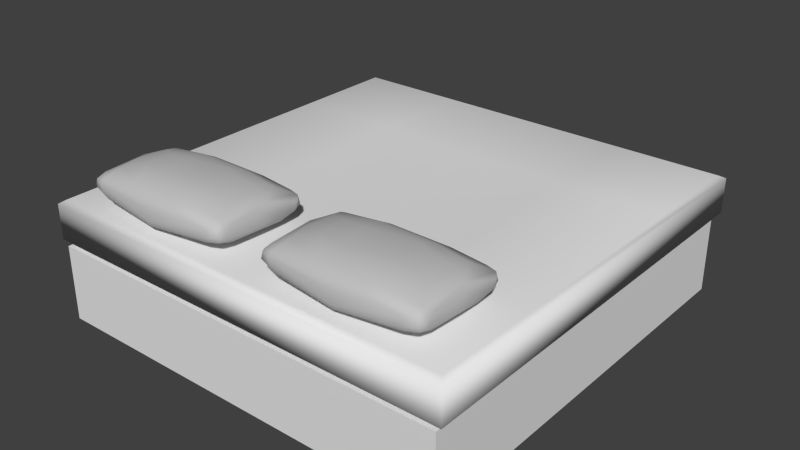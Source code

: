 # Source: bed.blend  (saved by Blender 4.4.32; exported with 4.5.12 LTS)
import bpy
from mathutils import Matrix  # noqa: F401  (used for matrix-valued properties, if any)

bpy.ops.wm.read_factory_settings(use_empty=True)
scene = bpy.context.scene
scene.name = 'Scene'

# ---- collections
col_collection_1 = bpy.data.collections.new('Collection 1'); scene.collection.children.link(col_collection_1)

# ---- materials (node trees are filled in below, after node groups)
mat_material = bpy.data.materials.new('Material')
mat_material.alpha_threshold = 0.0
mat_material.use_transparent_shadow = False
mat_material.roughness = 0.5
mat_material_002 = bpy.data.materials.new('Material.002')
mat_material_002.alpha_threshold = 0.0
mat_material_002.use_transparent_shadow = False
mat_material_002.diffuse_color = (0.5596, 0.5596, 0.5596, 1.0)
mat_material_002.roughness = 0.5
mat_material_002.specular_intensity = 0.2
mat_material_002.line_color = (0.0, 0.0, 0.0, 1.0)

# ---- material node trees

# ---- world
world_world = bpy.data.worlds.new('World'); scene.world = world_world
world_world.color = (0.05088, 0.05088, 0.05088)
world_world.use_sun_shadow = False
world_world.sun_shadow_jitter_overblur = 0.0
world_world.cycles.sampling_method = 'NONE'
world_world.cycles.sample_map_resolution = 256

# ---- meshes
me_sofa_botpad_001 = bpy.data.meshes.new('sofa_botpad.001')
me_sofa_botpad_001.from_pydata([(-1.0, -0.8363, -0.346), (1.0, -0.8363, -0.346), (1.0, 0.8363, -0.3455), (-1.0, 0.8363, -0.3455), (-1.0, -0.8363, 0.1027), (1.0, -0.8363, 0.1027), (1.0, 0.8363, 0.1032), (-1.0, 0.8363, 0.1032), (1.024, 0.8606, 0.06752), (1.024, 0.8606, -0.309), (-1.024, 0.8606, -0.309), (-1.024, 0.8606, 0.06752), (-1.024, -0.8606, -0.3103), (-1.024, -0.8606, 0.06624), (1.024, -0.8606, -0.3103), (1.024, -0.8606, 0.06624), (1.0, -5.96e-08, 0.103), (0.0, -0.8363, 0.1027), (-1.0, 1.192e-07, 0.103), (0.0, 0.8363, 0.1032), (0.0, 2.98e-08, 0.04597), (1.0, -0.4182, 0.1028), (-0.5, -0.8363, 0.1027), (-1.0, 0.4182, 0.1031), (-0.5, 0.8363, 0.1032), (1.0, 0.4182, 0.1031), (0.5, -0.8363, 0.1027), (-1.0, -0.4182, 0.1028), (0.5, 0.8363, 0.1032), (-0.5, 5.96e-08, 0.07445), (0.5, 0.0, 0.07445), (0.0, -0.4182, 0.07394), (0.0, 0.4182, 0.07421), (-0.5, 0.4182, 0.09106), (-0.5, -0.4182, 0.09079), (0.5, -0.4182, 0.09079), (0.5, 0.4182, 0.09106)], [], [(1, 0, 3, 2), (33, 24, 7, 23), (8, 11, 7, 24, 19, 28, 6), (11, 13, 4, 27, 18, 23, 7), (13, 15, 5, 26, 17, 22, 4), (15, 8, 6, 25, 16, 21, 5), (2, 3, 10, 9), (9, 10, 11, 8), (3, 0, 12, 10), (10, 12, 13, 11), (0, 1, 14, 12), (12, 14, 15, 13), (1, 2, 9, 14), (14, 9, 8, 15), (34, 29, 18, 27), (35, 30, 20, 31), (36, 28, 19, 32), (29, 33, 23, 18), (20, 32, 33, 29), (32, 19, 24, 33), (22, 34, 27, 4), (17, 31, 34, 22), (31, 20, 29, 34), (26, 35, 31, 17), (5, 21, 35, 26), (21, 16, 30, 35), (30, 36, 32, 20), (16, 25, 36, 30), (25, 6, 28, 36)])
me_sofa_botpad_001.polygons.foreach_set('use_smooth', [True] * 29)
me_sofa_botpad_001.materials.append(mat_material)
me_sofa_botpad_001.use_remesh_preserve_volume = False
me_sofa_botpad_001.use_remesh_preserve_attributes = False
me_sofa_botpad_001.use_mirror_vertex_groups = False
me_sofa_botpad_001.update()
me_cube_020 = bpy.data.meshes.new('Cube.020')
me_cube_020.from_pydata([(-1.0, -1.0, -1.0), (-1.0, 1.0, -1.0), (1.0, 1.0, -1.0), (1.0, -1.0, -1.0), (-1.0, -1.0, 1.0), (-1.0, 1.0, 1.0), (1.0, 1.0, 1.0), (1.0, -1.0, 1.0)], [], [(4, 5, 1, 0), (5, 6, 2, 1), (6, 7, 3, 2), (7, 4, 0, 3), (0, 1, 2, 3), (7, 6, 5, 4)])
me_cube_020.use_remesh_preserve_volume = False
me_cube_020.use_remesh_preserve_attributes = False
me_cube_020.use_mirror_vertex_groups = False
me_cube_020.update()
me_cube_027 = bpy.data.meshes.new('Cube.027')
me_cube_027.from_pydata([(-0.978, 0.08012, 0.6814), (-1.19, 0.08569, 0.5427), (-1.205, 0.1045, -0.005057), (-1.13, -0.08157, 0.6379), (-0.9662, -0.2246, 0.2808), (-0.9465, 0.1603, 0.6342), (-0.9876, 0.2079, 0.4187), (-0.7263, 0.2318, 0.3472), (-0.01302, 0.2781, 0.5941), (-0.2091, 0.2926, 0.4511), (-0.3684, -0.3069, 0.1559), (-0.433, -0.2624, 0.4344), (-0.7096, -0.2764, 0.1723), (-1.009, -0.03577, 0.6812), (-1.202, -0.04775, 0.5655), (-1.184, -0.07028, 0.4049), (0.9519, 0.08013, 0.6814), (1.164, 0.08569, 0.5427), (0.981, -0.09937, 0.6435), (0.9132, -0.2072, 0.4073), (0.9693, -0.2231, 0.1661), (0.9204, 0.1603, 0.6342), (0.9715, 0.2089, 0.3999), (0.1196, 0.3034, 0.4322), (-0.3691, -0.187, 0.5957), (0.2873, -0.2991, 0.2822), (0.4218, -0.1878, 0.5861), (0.4157, -0.2638, 0.4273), (0.6499, -0.2802, 0.18), (0.983, -0.03577, 0.6812), (-0.01303, -0.0253, 0.7268), (1.176, -0.04775, 0.5655), (1.158, -0.07028, 0.4049), (1.181, -0.08817, -0.01007), (-0.978, 0.08013, -0.6987), (-1.19, 0.08569, -0.56), (-1.007, -0.09937, -0.6607), (-0.9392, -0.2072, -0.4246), (-0.9954, -0.2231, -0.1834), (-0.9465, 0.1603, -0.6515), (-0.9976, 0.2089, -0.4171), (-0.2031, 0.3066, -0.1434), (0.343, -0.187, -0.613), (-0.3133, -0.2991, -0.2995), (-0.4735, -0.1292, -0.6904), (-0.4417, -0.2638, -0.4446), (-0.676, -0.2802, -0.1973), (-1.009, -0.03577, -0.6985), (-1.202, -0.04775, -0.5828), (-1.184, -0.07028, -0.4221), (-1.207, -0.08817, -0.0072), (0.9519, 0.08012, -0.6987), (1.164, 0.08569, -0.56), (1.179, 0.1045, -0.01222), (1.104, -0.08157, -0.6551), (0.9401, -0.2246, -0.2981), (0.9205, 0.1603, -0.6515), (0.9616, 0.2079, -0.436), (0.7002, 0.2318, -0.3645), (-0.01302, 0.2781, -0.6114), (0.183, 0.2926, -0.4684), (0.06823, 0.3182, 0.003181), (0.3302, -0.3078, -0.1678), (0.407, -0.2624, -0.4517), (0.6836, -0.2764, -0.1895), (0.983, -0.03577, -0.6985), (-0.01302, -0.0253, -0.7441), (1.176, -0.04775, -0.5828), (1.158, -0.07028, -0.4221), (-1.122, 0.138, 0.5844), (-1.133, 0.1787, 0.4009), (1.096, 0.138, 0.5844), (1.123, -0.06364, 0.6399), (-1.122, 0.138, -0.6017), (-0.1009, 0.3024, -0.476), (-1.148, -0.08126, -0.643), (1.096, 0.138, -0.6017), (1.107, 0.1787, -0.4182), (-0.4363, -0.1154, 0.6799), (-1.151, -0.1725, -0.09166), (-1.118, -0.1322, 0.5342), (-1.165, 0.03566, 0.6497), (-0.01302, 0.2286, 0.6941), (0.2549, -0.1105, 0.6881), (1.125, -0.1725, -0.09166), (1.101, -0.1255, 0.5273), (1.139, 0.03566, 0.6497), (-0.01302, 0.1473, 0.7278), (-1.14, 0.1805, -0.3568), (-0.7893, 0.2286, -0.1386), (-1.165, 0.03566, -0.6669), (-0.01302, 0.1473, -0.7451), (-0.01302, 0.2286, -0.7113), (0.4103, -0.1154, -0.6972), (1.088, -0.132, -0.5549), (1.114, 0.1805, 0.3395), (0.7632, 0.2286, 0.1213), (1.139, 0.03566, -0.6669)], [], [(1, 2, 50, 15), (0, 13, 87), (0, 82, 5), (1, 81, 69), (69, 70, 1), (5, 6, 70, 69), (2, 70, 88), (80, 79, 4), (4, 38, 12), (40, 6, 7, 89), (6, 40, 88, 70), (41, 9, 23, 61), (5, 8, 9), (9, 6, 5), (41, 89, 7), (24, 3, 80, 11), (24, 83, 78), (11, 10, 25), (15, 50, 79, 80), (11, 12, 10), (12, 46, 10), (3, 78, 13), (13, 81, 3), (30, 78, 83), (30, 87, 13), (14, 3, 81), (21, 16, 86, 71), (17, 32, 33, 53), (17, 95, 71), (19, 20, 84, 85), (17, 53, 95), (18, 85, 72), (21, 71, 95, 22), (20, 28, 64), (26, 27, 19, 18), (21, 22, 23), (24, 26, 83), (27, 11, 25), (18, 83, 26), (18, 29, 30, 83), (28, 25, 62), (29, 18, 72), (72, 86, 29), (32, 85, 84, 33), (29, 87, 30), (31, 32, 17), (39, 34, 90, 73), (35, 49, 50, 2), (35, 88, 73), (39, 73, 88, 40), (35, 2, 88), (37, 79, 75), (38, 46, 12), (89, 41, 74, 40), (39, 40, 74), (44, 45, 37, 36), (81, 0, 5, 69), (45, 63, 43), (36, 47, 66, 44), (46, 43, 10), (47, 36, 75), (75, 90, 47), (97, 51, 56, 76), (47, 91, 66), (48, 49, 35), (52, 53, 33, 68), (51, 65, 91), (51, 92, 56), (52, 97, 76), (76, 77, 52), (56, 57, 77, 76), (53, 77, 95), (55, 20, 64), (22, 57, 58, 96), (57, 22, 95, 77), (42, 54, 94, 63), (56, 59, 60), (60, 57, 56), (61, 96, 58), (60, 74, 61), (42, 44, 93), (63, 62, 43), (63, 64, 62), (64, 28, 62), (54, 93, 65), (65, 97, 54), (66, 93, 44), (66, 91, 65), (67, 54, 97), (68, 84, 94), (0, 81, 13), (0, 87, 82), (1, 14, 81), (2, 1, 70), (4, 79, 38), (5, 82, 8), (9, 7, 6), (9, 8, 23), (9, 41, 7), (25, 10, 62), (3, 24, 78), (4, 11, 80), (11, 4, 12), (30, 13, 78), (14, 80, 3), (15, 14, 1), (14, 15, 80), (16, 29, 86), (29, 16, 87), (82, 16, 21), (16, 82, 87), (17, 86, 31), (86, 17, 71), (18, 19, 85), (20, 19, 28), (8, 21, 23), (21, 8, 82), (96, 23, 22), (23, 96, 61), (27, 24, 11), (24, 27, 26), (28, 27, 25), (27, 28, 19), (31, 72, 85), (31, 85, 32), (72, 31, 86), (34, 47, 90), (47, 34, 91), (92, 34, 39), (34, 92, 91), (35, 90, 48), (90, 35, 73), (36, 37, 75), (38, 37, 46), (37, 38, 79), (59, 39, 74), (39, 59, 92), (74, 41, 61), (45, 42, 63), (42, 45, 44), (10, 43, 62), (46, 45, 43), (45, 46, 37), (48, 75, 49), (75, 48, 90), (79, 49, 75), (49, 79, 50), (51, 97, 65), (51, 91, 92), (52, 67, 97), (53, 52, 77), (84, 55, 94), (55, 84, 20), (56, 92, 59), (60, 58, 57), (60, 59, 74), (60, 61, 58), (54, 42, 93), (55, 63, 94), (63, 55, 64), (66, 65, 93), (67, 94, 54), (68, 67, 52), (67, 68, 94), (68, 33, 84)])
me_cube_027.polygons.foreach_set('use_smooth', [True] * 165)
me_cube_027.materials.append(mat_material_002)
me_cube_027.use_remesh_preserve_volume = False
me_cube_027.use_remesh_preserve_attributes = False
me_cube_027.use_mirror_vertex_groups = False
me_cube_027.update()
me_cube_031 = bpy.data.meshes.new('Cube.031')
me_cube_031.from_pydata([(-0.978, 0.08012, 0.6814), (-1.19, 0.08569, 0.5427), (-1.205, 0.1045, -0.005057), (-1.13, -0.08157, 0.6379), (-0.9662, -0.2246, 0.2808), (-0.9465, 0.1603, 0.6342), (-0.9876, 0.2079, 0.4187), (-0.7263, 0.2318, 0.3472), (-0.01302, 0.2781, 0.5941), (-0.2091, 0.2926, 0.4511), (-0.3684, -0.3069, 0.1559), (-0.433, -0.2624, 0.4344), (-0.7096, -0.2764, 0.1723), (-1.009, -0.03577, 0.6812), (-1.202, -0.04775, 0.5655), (-1.184, -0.07028, 0.4049), (0.9519, 0.08013, 0.6814), (1.164, 0.08569, 0.5427), (0.981, -0.09937, 0.6435), (0.9132, -0.2072, 0.4073), (0.9693, -0.2231, 0.1661), (0.9204, 0.1603, 0.6342), (0.9715, 0.2089, 0.3999), (0.1196, 0.3034, 0.4322), (-0.3691, -0.187, 0.5957), (0.2873, -0.2991, 0.2822), (0.4218, -0.1878, 0.5861), (0.4157, -0.2638, 0.4273), (0.6499, -0.2802, 0.18), (0.983, -0.03577, 0.6812), (-0.01303, -0.0253, 0.7268), (1.176, -0.04775, 0.5655), (1.158, -0.07028, 0.4049), (1.181, -0.08817, -0.01007), (-0.978, 0.08013, -0.6987), (-1.19, 0.08569, -0.56), (-1.007, -0.09937, -0.6607), (-0.9392, -0.2072, -0.4246), (-0.9954, -0.2231, -0.1834), (-0.9465, 0.1603, -0.6515), (-0.9976, 0.2089, -0.4171), (-0.2031, 0.3066, -0.1434), (0.343, -0.187, -0.613), (-0.3133, -0.2991, -0.2995), (-0.4735, -0.1292, -0.6904), (-0.4417, -0.2638, -0.4446), (-0.676, -0.2802, -0.1973), (-1.009, -0.03577, -0.6985), (-1.202, -0.04775, -0.5828), (-1.184, -0.07028, -0.4221), (-1.207, -0.08817, -0.0072), (0.9519, 0.08012, -0.6987), (1.164, 0.08569, -0.56), (1.179, 0.1045, -0.01222), (1.104, -0.08157, -0.6551), (0.9401, -0.2246, -0.2981), (0.9205, 0.1603, -0.6515), (0.9616, 0.2079, -0.436), (0.7002, 0.2318, -0.3645), (-0.01302, 0.2781, -0.6114), (0.183, 0.2926, -0.4684), (0.06823, 0.3182, 0.003181), (0.3302, -0.3078, -0.1678), (0.407, -0.2624, -0.4517), (0.6836, -0.2764, -0.1895), (0.983, -0.03577, -0.6985), (-0.01302, -0.0253, -0.7441), (1.176, -0.04775, -0.5828), (1.158, -0.07028, -0.4221), (-1.122, 0.138, 0.5844), (-1.133, 0.1787, 0.4009), (1.096, 0.138, 0.5844), (1.123, -0.06364, 0.6399), (-1.122, 0.138, -0.6017), (-0.1009, 0.3024, -0.476), (-1.148, -0.08126, -0.643), (1.096, 0.138, -0.6017), (1.107, 0.1787, -0.4182), (-0.4363, -0.1154, 0.6799), (-1.151, -0.1725, -0.09166), (-1.118, -0.1322, 0.5342), (-1.165, 0.03566, 0.6497), (-0.01302, 0.2286, 0.6941), (0.2549, -0.1105, 0.6881), (1.125, -0.1725, -0.09166), (1.101, -0.1255, 0.5273), (1.139, 0.03566, 0.6497), (-0.01302, 0.1473, 0.7278), (-1.14, 0.1805, -0.3568), (-0.7893, 0.2286, -0.1386), (-1.165, 0.03566, -0.6669), (-0.01302, 0.1473, -0.7451), (-0.01302, 0.2286, -0.7113), (0.4103, -0.1154, -0.6972), (1.088, -0.132, -0.5549), (1.114, 0.1805, 0.3395), (0.7632, 0.2286, 0.1213), (1.139, 0.03566, -0.6669)], [], [(1, 2, 50, 15), (0, 13, 87), (0, 82, 5), (1, 81, 69), (69, 70, 1), (5, 6, 70, 69), (2, 70, 88), (80, 79, 4), (4, 38, 12), (40, 6, 7, 89), (6, 40, 88, 70), (41, 9, 23, 61), (5, 8, 9), (9, 6, 5), (41, 89, 7), (24, 3, 80, 11), (24, 83, 78), (11, 10, 25), (15, 50, 79, 80), (11, 12, 10), (12, 46, 10), (3, 78, 13), (13, 81, 3), (30, 78, 83), (30, 87, 13), (14, 3, 81), (21, 16, 86, 71), (17, 32, 33, 53), (17, 95, 71), (19, 20, 84, 85), (17, 53, 95), (18, 85, 72), (21, 71, 95, 22), (20, 28, 64), (26, 27, 19, 18), (21, 22, 23), (24, 26, 83), (27, 11, 25), (18, 83, 26), (18, 29, 30, 83), (28, 25, 62), (29, 18, 72), (72, 86, 29), (32, 85, 84, 33), (29, 87, 30), (31, 32, 17), (39, 34, 90, 73), (35, 49, 50, 2), (35, 88, 73), (39, 73, 88, 40), (35, 2, 88), (37, 79, 75), (38, 46, 12), (89, 41, 74, 40), (39, 40, 74), (44, 45, 37, 36), (81, 0, 5, 69), (45, 63, 43), (36, 47, 66, 44), (46, 43, 10), (47, 36, 75), (75, 90, 47), (97, 51, 56, 76), (47, 91, 66), (48, 49, 35), (52, 53, 33, 68), (51, 65, 91), (51, 92, 56), (52, 97, 76), (76, 77, 52), (56, 57, 77, 76), (53, 77, 95), (55, 20, 64), (22, 57, 58, 96), (57, 22, 95, 77), (42, 54, 94, 63), (56, 59, 60), (60, 57, 56), (61, 96, 58), (60, 74, 61), (42, 44, 93), (63, 62, 43), (63, 64, 62), (64, 28, 62), (54, 93, 65), (65, 97, 54), (66, 93, 44), (66, 91, 65), (67, 54, 97), (68, 84, 94), (0, 81, 13), (0, 87, 82), (1, 14, 81), (2, 1, 70), (4, 79, 38), (5, 82, 8), (9, 7, 6), (9, 8, 23), (9, 41, 7), (25, 10, 62), (3, 24, 78), (4, 11, 80), (11, 4, 12), (30, 13, 78), (14, 80, 3), (15, 14, 1), (14, 15, 80), (16, 29, 86), (29, 16, 87), (82, 16, 21), (16, 82, 87), (17, 86, 31), (86, 17, 71), (18, 19, 85), (20, 19, 28), (8, 21, 23), (21, 8, 82), (96, 23, 22), (23, 96, 61), (27, 24, 11), (24, 27, 26), (28, 27, 25), (27, 28, 19), (31, 72, 85), (31, 85, 32), (72, 31, 86), (34, 47, 90), (47, 34, 91), (92, 34, 39), (34, 92, 91), (35, 90, 48), (90, 35, 73), (36, 37, 75), (38, 37, 46), (37, 38, 79), (59, 39, 74), (39, 59, 92), (74, 41, 61), (45, 42, 63), (42, 45, 44), (10, 43, 62), (46, 45, 43), (45, 46, 37), (48, 75, 49), (75, 48, 90), (79, 49, 75), (49, 79, 50), (51, 97, 65), (51, 91, 92), (52, 67, 97), (53, 52, 77), (84, 55, 94), (55, 84, 20), (56, 92, 59), (60, 58, 57), (60, 59, 74), (60, 61, 58), (54, 42, 93), (55, 63, 94), (63, 55, 64), (66, 65, 93), (67, 94, 54), (68, 67, 52), (67, 68, 94), (68, 33, 84)])
me_cube_031.polygons.foreach_set('use_smooth', [True] * 165)
me_cube_031.materials.append(mat_material_002)
me_cube_031.use_remesh_preserve_volume = False
me_cube_031.use_remesh_preserve_attributes = False
me_cube_031.use_mirror_vertex_groups = False
me_cube_031.update()

# ---- objects
ob_bed = bpy.data.objects.new('bed', me_sofa_botpad_001)
ob_bed_base = bpy.data.objects.new('bed_base', me_cube_020)
ob_pillow_left = bpy.data.objects.new('pillow_left', me_cube_027)
ob_pillow_righ = bpy.data.objects.new('pillow_righ', me_cube_031)

# ---- transforms, parenting, visibility, modifiers, constraints
ob_bed.location = (0.06221, -0.02021, 0.5437)
ob_bed.scale = (0.9998, 1.185, 0.4454)
ob_bed.lineart.crease_threshold = 0.0
ob_bed_base.location = (0.05902, -0.03353, 0.195)
ob_bed_base.scale = (1.0, 1.0, 0.1813)
ob_bed_base.lineart.crease_threshold = 0.0
ob_pillow_left.location = (0.5592, -0.746, 0.6904)
ob_pillow_left.rotation_euler = (-1.53, -5.237e-08, 3.142)
ob_pillow_left.scale = (0.3176, 0.3282, 0.3382)
ob_pillow_left.lineart.crease_threshold = 0.0
ob_pillow_righ.location = (-0.4124, -0.746, 0.6904)
ob_pillow_righ.rotation_euler = (-1.53, -5.237e-08, 3.142)
ob_pillow_righ.scale = (0.3176, 0.3282, 0.3382)
ob_pillow_righ.lineart.crease_threshold = 0.0

# ---- collection membership
col_collection_1.objects.link(ob_bed)
col_collection_1.objects.link(ob_bed_base)
col_collection_1.objects.link(ob_pillow_left)
col_collection_1.objects.link(ob_pillow_righ)

# ---- scene / render settings (as saved in the file)
scene.frame_start = 1; scene.frame_end = 250; scene.frame_set(1)
scene.render.engine = 'BLENDER_EEVEE_NEXT'
scene.render.resolution_percentage = 50
scene.render.dither_intensity = 0.0
scene.cycles.use_denoising = False
scene.cycles.samples = 10
scene.cycles.sampling_pattern = 'TABULATED_SOBOL'
scene.cycles.light_sampling_threshold = 0.0
scene.cycles.use_adaptive_sampling = False
scene.cycles.use_light_tree = False
scene.cycles.blur_glossy = 0.0
scene.cycles.pixel_filter_type = 'GAUSSIAN'
scene.cycles.sample_clamp_indirect = 0.0
scene.view_settings.view_transform = 'Standard'
bpy.context.view_layer.update()

# ---- added for rendering (the .blend has no active camera and no usable light): camera, sun
cam_auto = bpy.data.cameras.new('AutoCamera')
cam_auto.lens = 50.0
cam_auto.sensor_width = 36.0
cam_auto.clip_end = 1000.0
ob_auto_camera = bpy.data.objects.new('AutoCamera', cam_auto)
scene.collection.objects.link(ob_auto_camera)
ob_auto_camera.location = (2.83395, -3.34629, 2.62494)
ob_auto_camera.rotation_euler = (1.09748, -7.21219e-08, 0.694738)
scene.camera = ob_auto_camera
light_auto_sun = bpy.data.lights.new('AutoSun', 'SUN')
light_auto_sun.energy = 3.0
light_auto_sun.angle = 0.0523599
ob_auto_sun = bpy.data.objects.new('AutoSun', light_auto_sun)
scene.collection.objects.link(ob_auto_sun)
ob_auto_sun.rotation_euler = (0.872665, 0.174533, 0.523599)
bpy.context.view_layer.update()
